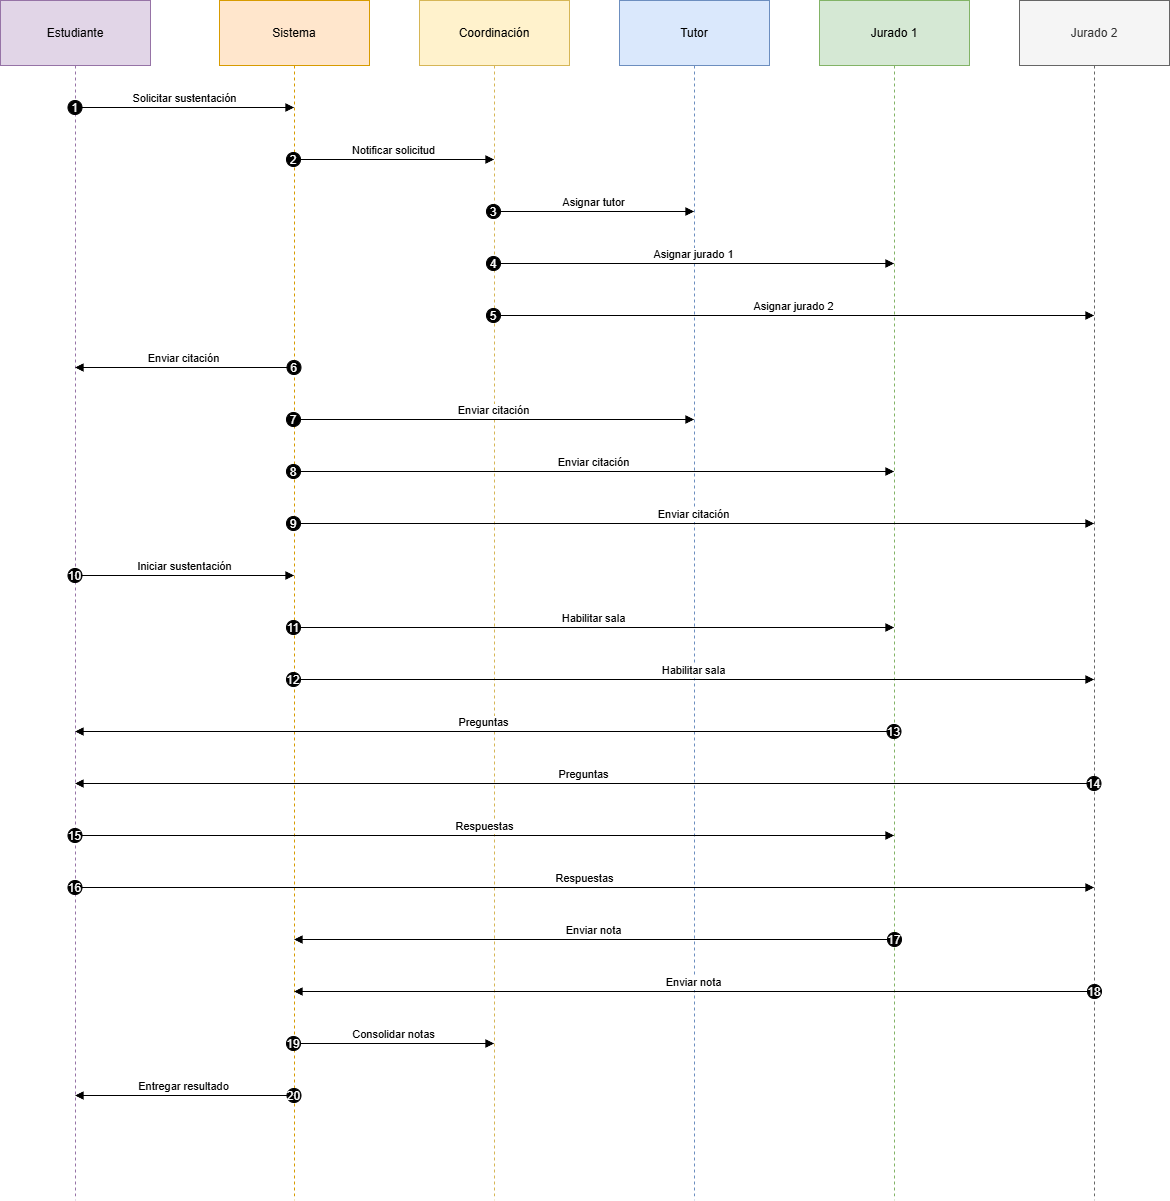

The diagram above was exported from draw.io. Its source (the exported page's mxGraphModel, read from the mxfile embedded in the PNG):
<mxGraphModel dx="872" dy="465" grid="1" gridSize="10" guides="1" tooltips="1" connect="1" arrows="1" fold="1" page="1" pageScale="1" pageWidth="827" pageHeight="1169" math="0" shadow="0">
  <root>
    <mxCell id="0" />
    <mxCell id="1" parent="0" />
    <mxCell id="relOS2O3tVW0laVJq9QC-1" value="Estudiante" style="shape=umlLifeline;perimeter=lifelinePerimeter;whiteSpace=wrap;container=1;dropTarget=0;collapsible=0;recursiveResize=0;outlineConnect=0;portConstraint=eastwest;newEdgeStyle={&quot;edgeStyle&quot;:&quot;elbowEdgeStyle&quot;,&quot;elbow&quot;:&quot;vertical&quot;,&quot;curved&quot;:0,&quot;rounded&quot;:0};size=65;fillColor=#e1d5e7;strokeColor=#9673a6;" vertex="1" parent="1">
      <mxGeometry x="20" y="20" width="150" height="1200" as="geometry" />
    </mxCell>
    <mxCell id="relOS2O3tVW0laVJq9QC-2" value="Sistema" style="shape=umlLifeline;perimeter=lifelinePerimeter;whiteSpace=wrap;container=1;dropTarget=0;collapsible=0;recursiveResize=0;outlineConnect=0;portConstraint=eastwest;newEdgeStyle={&quot;edgeStyle&quot;:&quot;elbowEdgeStyle&quot;,&quot;elbow&quot;:&quot;vertical&quot;,&quot;curved&quot;:0,&quot;rounded&quot;:0};size=65;fillColor=#ffe6cc;strokeColor=#d79b00;" vertex="1" parent="1">
      <mxGeometry x="239" y="20" width="150" height="1200" as="geometry" />
    </mxCell>
    <mxCell id="relOS2O3tVW0laVJq9QC-3" value="Coordinación" style="shape=umlLifeline;perimeter=lifelinePerimeter;whiteSpace=wrap;container=1;dropTarget=0;collapsible=0;recursiveResize=0;outlineConnect=0;portConstraint=eastwest;newEdgeStyle={&quot;edgeStyle&quot;:&quot;elbowEdgeStyle&quot;,&quot;elbow&quot;:&quot;vertical&quot;,&quot;curved&quot;:0,&quot;rounded&quot;:0};size=65;fillColor=#fff2cc;strokeColor=#d6b656;" vertex="1" parent="1">
      <mxGeometry x="439" y="20" width="150" height="1200" as="geometry" />
    </mxCell>
    <mxCell id="relOS2O3tVW0laVJq9QC-4" value="Tutor" style="shape=umlLifeline;perimeter=lifelinePerimeter;whiteSpace=wrap;container=1;dropTarget=0;collapsible=0;recursiveResize=0;outlineConnect=0;portConstraint=eastwest;newEdgeStyle={&quot;edgeStyle&quot;:&quot;elbowEdgeStyle&quot;,&quot;elbow&quot;:&quot;vertical&quot;,&quot;curved&quot;:0,&quot;rounded&quot;:0};size=65;fillColor=#dae8fc;strokeColor=#6c8ebf;" vertex="1" parent="1">
      <mxGeometry x="639" y="20" width="150" height="1200" as="geometry" />
    </mxCell>
    <mxCell id="relOS2O3tVW0laVJq9QC-5" value="Jurado 1" style="shape=umlLifeline;perimeter=lifelinePerimeter;whiteSpace=wrap;container=1;dropTarget=0;collapsible=0;recursiveResize=0;outlineConnect=0;portConstraint=eastwest;newEdgeStyle={&quot;edgeStyle&quot;:&quot;elbowEdgeStyle&quot;,&quot;elbow&quot;:&quot;vertical&quot;,&quot;curved&quot;:0,&quot;rounded&quot;:0};size=65;fillColor=#d5e8d4;strokeColor=#82b366;" vertex="1" parent="1">
      <mxGeometry x="839" y="20" width="150" height="1200" as="geometry" />
    </mxCell>
    <mxCell id="relOS2O3tVW0laVJq9QC-6" value="Jurado 2" style="shape=umlLifeline;perimeter=lifelinePerimeter;whiteSpace=wrap;container=1;dropTarget=0;collapsible=0;recursiveResize=0;outlineConnect=0;portConstraint=eastwest;newEdgeStyle={&quot;edgeStyle&quot;:&quot;elbowEdgeStyle&quot;,&quot;elbow&quot;:&quot;vertical&quot;,&quot;curved&quot;:0,&quot;rounded&quot;:0};size=65;fillColor=#f5f5f5;fontColor=#333333;strokeColor=#666666;" vertex="1" parent="1">
      <mxGeometry x="1039" y="20" width="150" height="1200" as="geometry" />
    </mxCell>
    <mxCell id="relOS2O3tVW0laVJq9QC-7" value="Solicitar sustentación" style="verticalAlign=bottom;edgeStyle=elbowEdgeStyle;elbow=vertical;curved=0;rounded=0;endArrow=block;" edge="1" parent="1" source="relOS2O3tVW0laVJq9QC-1" target="relOS2O3tVW0laVJq9QC-2">
      <mxGeometry relative="1" as="geometry">
        <Array as="points">
          <mxPoint x="213" y="127" />
        </Array>
      </mxGeometry>
    </mxCell>
    <mxCell id="relOS2O3tVW0laVJq9QC-8" value="1" style="ellipse;aspect=fixed;fillColor=#000000;align=center;fontColor=#FFFFFF;" vertex="1" parent="relOS2O3tVW0laVJq9QC-7">
      <mxGeometry width="14" height="14" relative="1" as="geometry">
        <mxPoint x="-117" y="-7" as="offset" />
      </mxGeometry>
    </mxCell>
    <mxCell id="relOS2O3tVW0laVJq9QC-9" value="Notificar solicitud" style="verticalAlign=bottom;edgeStyle=elbowEdgeStyle;elbow=vertical;curved=0;rounded=0;endArrow=block;" edge="1" parent="1" source="relOS2O3tVW0laVJq9QC-2" target="relOS2O3tVW0laVJq9QC-3">
      <mxGeometry relative="1" as="geometry">
        <Array as="points">
          <mxPoint x="423" y="179" />
        </Array>
      </mxGeometry>
    </mxCell>
    <mxCell id="relOS2O3tVW0laVJq9QC-10" value="2" style="ellipse;aspect=fixed;fillColor=#000000;align=center;fontColor=#FFFFFF;" vertex="1" parent="relOS2O3tVW0laVJq9QC-9">
      <mxGeometry width="14" height="14" relative="1" as="geometry">
        <mxPoint x="-107.5" y="-7" as="offset" />
      </mxGeometry>
    </mxCell>
    <mxCell id="relOS2O3tVW0laVJq9QC-11" value="Asignar tutor" style="verticalAlign=bottom;edgeStyle=elbowEdgeStyle;elbow=vertical;curved=0;rounded=0;endArrow=block;" edge="1" parent="1" source="relOS2O3tVW0laVJq9QC-3" target="relOS2O3tVW0laVJq9QC-4">
      <mxGeometry relative="1" as="geometry">
        <Array as="points">
          <mxPoint x="623" y="231" />
        </Array>
      </mxGeometry>
    </mxCell>
    <mxCell id="relOS2O3tVW0laVJq9QC-12" value="3" style="ellipse;aspect=fixed;fillColor=#000000;align=center;fontColor=#FFFFFF;" vertex="1" parent="relOS2O3tVW0laVJq9QC-11">
      <mxGeometry width="14" height="14" relative="1" as="geometry">
        <mxPoint x="-107.5" y="-7" as="offset" />
      </mxGeometry>
    </mxCell>
    <mxCell id="relOS2O3tVW0laVJq9QC-13" value="Asignar jurado 1" style="verticalAlign=bottom;edgeStyle=elbowEdgeStyle;elbow=vertical;curved=0;rounded=0;endArrow=block;" edge="1" parent="1" source="relOS2O3tVW0laVJq9QC-3" target="relOS2O3tVW0laVJq9QC-5">
      <mxGeometry relative="1" as="geometry">
        <Array as="points">
          <mxPoint x="723" y="283" />
        </Array>
      </mxGeometry>
    </mxCell>
    <mxCell id="relOS2O3tVW0laVJq9QC-14" value="4" style="ellipse;aspect=fixed;fillColor=#000000;align=center;fontColor=#FFFFFF;" vertex="1" parent="relOS2O3tVW0laVJq9QC-13">
      <mxGeometry width="14" height="14" relative="1" as="geometry">
        <mxPoint x="-207.5" y="-7" as="offset" />
      </mxGeometry>
    </mxCell>
    <mxCell id="relOS2O3tVW0laVJq9QC-15" value="Asignar jurado 2" style="verticalAlign=bottom;edgeStyle=elbowEdgeStyle;elbow=vertical;curved=0;rounded=0;endArrow=block;" edge="1" parent="1" source="relOS2O3tVW0laVJq9QC-3" target="relOS2O3tVW0laVJq9QC-6">
      <mxGeometry relative="1" as="geometry">
        <Array as="points">
          <mxPoint x="823" y="335" />
        </Array>
      </mxGeometry>
    </mxCell>
    <mxCell id="relOS2O3tVW0laVJq9QC-16" value="5" style="ellipse;aspect=fixed;fillColor=#000000;align=center;fontColor=#FFFFFF;" vertex="1" parent="relOS2O3tVW0laVJq9QC-15">
      <mxGeometry width="14" height="14" relative="1" as="geometry">
        <mxPoint x="-307.5" y="-7" as="offset" />
      </mxGeometry>
    </mxCell>
    <mxCell id="relOS2O3tVW0laVJq9QC-17" value="Enviar citación" style="verticalAlign=bottom;edgeStyle=elbowEdgeStyle;elbow=vertical;curved=0;rounded=0;endArrow=block;" edge="1" parent="1" source="relOS2O3tVW0laVJq9QC-2" target="relOS2O3tVW0laVJq9QC-1">
      <mxGeometry relative="1" as="geometry">
        <Array as="points">
          <mxPoint x="216" y="387" />
        </Array>
      </mxGeometry>
    </mxCell>
    <mxCell id="relOS2O3tVW0laVJq9QC-18" value="6" style="ellipse;aspect=fixed;fillColor=#000000;align=center;fontColor=#FFFFFF;" vertex="1" parent="relOS2O3tVW0laVJq9QC-17">
      <mxGeometry width="14" height="14" relative="1" as="geometry">
        <mxPoint x="103" y="-7" as="offset" />
      </mxGeometry>
    </mxCell>
    <mxCell id="relOS2O3tVW0laVJq9QC-19" value="Enviar citación" style="verticalAlign=bottom;edgeStyle=elbowEdgeStyle;elbow=vertical;curved=0;rounded=0;endArrow=block;" edge="1" parent="1" source="relOS2O3tVW0laVJq9QC-2" target="relOS2O3tVW0laVJq9QC-4">
      <mxGeometry relative="1" as="geometry">
        <Array as="points">
          <mxPoint x="523" y="439" />
        </Array>
      </mxGeometry>
    </mxCell>
    <mxCell id="relOS2O3tVW0laVJq9QC-20" value="7" style="ellipse;aspect=fixed;fillColor=#000000;align=center;fontColor=#FFFFFF;" vertex="1" parent="relOS2O3tVW0laVJq9QC-19">
      <mxGeometry width="14" height="14" relative="1" as="geometry">
        <mxPoint x="-207.5" y="-7" as="offset" />
      </mxGeometry>
    </mxCell>
    <mxCell id="relOS2O3tVW0laVJq9QC-21" value="Enviar citación" style="verticalAlign=bottom;edgeStyle=elbowEdgeStyle;elbow=vertical;curved=0;rounded=0;endArrow=block;" edge="1" parent="1" source="relOS2O3tVW0laVJq9QC-2" target="relOS2O3tVW0laVJq9QC-5">
      <mxGeometry relative="1" as="geometry">
        <Array as="points">
          <mxPoint x="623" y="491" />
        </Array>
      </mxGeometry>
    </mxCell>
    <mxCell id="relOS2O3tVW0laVJq9QC-22" value="8" style="ellipse;aspect=fixed;fillColor=#000000;align=center;fontColor=#FFFFFF;" vertex="1" parent="relOS2O3tVW0laVJq9QC-21">
      <mxGeometry width="14" height="14" relative="1" as="geometry">
        <mxPoint x="-307.5" y="-7" as="offset" />
      </mxGeometry>
    </mxCell>
    <mxCell id="relOS2O3tVW0laVJq9QC-23" value="Enviar citación" style="verticalAlign=bottom;edgeStyle=elbowEdgeStyle;elbow=vertical;curved=0;rounded=0;endArrow=block;" edge="1" parent="1" source="relOS2O3tVW0laVJq9QC-2" target="relOS2O3tVW0laVJq9QC-6">
      <mxGeometry relative="1" as="geometry">
        <Array as="points">
          <mxPoint x="723" y="543" />
        </Array>
      </mxGeometry>
    </mxCell>
    <mxCell id="relOS2O3tVW0laVJq9QC-24" value="9" style="ellipse;aspect=fixed;fillColor=#000000;align=center;fontColor=#FFFFFF;" vertex="1" parent="relOS2O3tVW0laVJq9QC-23">
      <mxGeometry width="14" height="14" relative="1" as="geometry">
        <mxPoint x="-407.5" y="-7" as="offset" />
      </mxGeometry>
    </mxCell>
    <mxCell id="relOS2O3tVW0laVJq9QC-25" value="Iniciar sustentación" style="verticalAlign=bottom;edgeStyle=elbowEdgeStyle;elbow=vertical;curved=0;rounded=0;endArrow=block;" edge="1" parent="1" source="relOS2O3tVW0laVJq9QC-1" target="relOS2O3tVW0laVJq9QC-2">
      <mxGeometry relative="1" as="geometry">
        <Array as="points">
          <mxPoint x="213" y="595" />
        </Array>
      </mxGeometry>
    </mxCell>
    <mxCell id="relOS2O3tVW0laVJq9QC-26" value="10" style="ellipse;aspect=fixed;fillColor=#000000;align=center;fontColor=#FFFFFF;" vertex="1" parent="relOS2O3tVW0laVJq9QC-25">
      <mxGeometry width="14" height="14" relative="1" as="geometry">
        <mxPoint x="-117" y="-7" as="offset" />
      </mxGeometry>
    </mxCell>
    <mxCell id="relOS2O3tVW0laVJq9QC-27" value="Habilitar sala" style="verticalAlign=bottom;edgeStyle=elbowEdgeStyle;elbow=vertical;curved=0;rounded=0;endArrow=block;" edge="1" parent="1" source="relOS2O3tVW0laVJq9QC-2" target="relOS2O3tVW0laVJq9QC-5">
      <mxGeometry relative="1" as="geometry">
        <Array as="points">
          <mxPoint x="623" y="647" />
        </Array>
      </mxGeometry>
    </mxCell>
    <mxCell id="relOS2O3tVW0laVJq9QC-28" value="11" style="ellipse;aspect=fixed;fillColor=#000000;align=center;fontColor=#FFFFFF;" vertex="1" parent="relOS2O3tVW0laVJq9QC-27">
      <mxGeometry width="14" height="14" relative="1" as="geometry">
        <mxPoint x="-307.5" y="-7" as="offset" />
      </mxGeometry>
    </mxCell>
    <mxCell id="relOS2O3tVW0laVJq9QC-29" value="Habilitar sala" style="verticalAlign=bottom;edgeStyle=elbowEdgeStyle;elbow=vertical;curved=0;rounded=0;endArrow=block;" edge="1" parent="1" source="relOS2O3tVW0laVJq9QC-2" target="relOS2O3tVW0laVJq9QC-6">
      <mxGeometry relative="1" as="geometry">
        <Array as="points">
          <mxPoint x="723" y="699" />
        </Array>
      </mxGeometry>
    </mxCell>
    <mxCell id="relOS2O3tVW0laVJq9QC-30" value="12" style="ellipse;aspect=fixed;fillColor=#000000;align=center;fontColor=#FFFFFF;" vertex="1" parent="relOS2O3tVW0laVJq9QC-29">
      <mxGeometry width="14" height="14" relative="1" as="geometry">
        <mxPoint x="-407.5" y="-7" as="offset" />
      </mxGeometry>
    </mxCell>
    <mxCell id="relOS2O3tVW0laVJq9QC-31" value="Preguntas" style="verticalAlign=bottom;edgeStyle=elbowEdgeStyle;elbow=vertical;curved=0;rounded=0;endArrow=block;" edge="1" parent="1" source="relOS2O3tVW0laVJq9QC-5" target="relOS2O3tVW0laVJq9QC-1">
      <mxGeometry relative="1" as="geometry">
        <Array as="points">
          <mxPoint x="516" y="751" />
        </Array>
      </mxGeometry>
    </mxCell>
    <mxCell id="relOS2O3tVW0laVJq9QC-32" value="13" style="ellipse;aspect=fixed;fillColor=#000000;align=center;fontColor=#FFFFFF;" vertex="1" parent="relOS2O3tVW0laVJq9QC-31">
      <mxGeometry width="14" height="14" relative="1" as="geometry">
        <mxPoint x="403" y="-7" as="offset" />
      </mxGeometry>
    </mxCell>
    <mxCell id="relOS2O3tVW0laVJq9QC-33" value="Preguntas" style="verticalAlign=bottom;edgeStyle=elbowEdgeStyle;elbow=vertical;curved=0;rounded=0;endArrow=block;" edge="1" parent="1" source="relOS2O3tVW0laVJq9QC-6" target="relOS2O3tVW0laVJq9QC-1">
      <mxGeometry relative="1" as="geometry">
        <Array as="points">
          <mxPoint x="616" y="803" />
        </Array>
      </mxGeometry>
    </mxCell>
    <mxCell id="relOS2O3tVW0laVJq9QC-34" value="14" style="ellipse;aspect=fixed;fillColor=#000000;align=center;fontColor=#FFFFFF;" vertex="1" parent="relOS2O3tVW0laVJq9QC-33">
      <mxGeometry width="14" height="14" relative="1" as="geometry">
        <mxPoint x="503" y="-7" as="offset" />
      </mxGeometry>
    </mxCell>
    <mxCell id="relOS2O3tVW0laVJq9QC-35" value="Respuestas" style="verticalAlign=bottom;edgeStyle=elbowEdgeStyle;elbow=vertical;curved=0;rounded=0;endArrow=block;" edge="1" parent="1" source="relOS2O3tVW0laVJq9QC-1" target="relOS2O3tVW0laVJq9QC-5">
      <mxGeometry relative="1" as="geometry">
        <Array as="points">
          <mxPoint x="513" y="855" />
        </Array>
      </mxGeometry>
    </mxCell>
    <mxCell id="relOS2O3tVW0laVJq9QC-36" value="15" style="ellipse;aspect=fixed;fillColor=#000000;align=center;fontColor=#FFFFFF;" vertex="1" parent="relOS2O3tVW0laVJq9QC-35">
      <mxGeometry width="14" height="14" relative="1" as="geometry">
        <mxPoint x="-417" y="-7" as="offset" />
      </mxGeometry>
    </mxCell>
    <mxCell id="relOS2O3tVW0laVJq9QC-37" value="Respuestas" style="verticalAlign=bottom;edgeStyle=elbowEdgeStyle;elbow=vertical;curved=0;rounded=0;endArrow=block;" edge="1" parent="1" source="relOS2O3tVW0laVJq9QC-1" target="relOS2O3tVW0laVJq9QC-6">
      <mxGeometry relative="1" as="geometry">
        <Array as="points">
          <mxPoint x="613" y="907" />
        </Array>
      </mxGeometry>
    </mxCell>
    <mxCell id="relOS2O3tVW0laVJq9QC-38" value="16" style="ellipse;aspect=fixed;fillColor=#000000;align=center;fontColor=#FFFFFF;" vertex="1" parent="relOS2O3tVW0laVJq9QC-37">
      <mxGeometry width="14" height="14" relative="1" as="geometry">
        <mxPoint x="-517" y="-7" as="offset" />
      </mxGeometry>
    </mxCell>
    <mxCell id="relOS2O3tVW0laVJq9QC-39" value="Enviar nota" style="verticalAlign=bottom;edgeStyle=elbowEdgeStyle;elbow=vertical;curved=0;rounded=0;endArrow=block;" edge="1" parent="1" source="relOS2O3tVW0laVJq9QC-5" target="relOS2O3tVW0laVJq9QC-2">
      <mxGeometry relative="1" as="geometry">
        <Array as="points">
          <mxPoint x="626" y="959" />
        </Array>
      </mxGeometry>
    </mxCell>
    <mxCell id="relOS2O3tVW0laVJq9QC-40" value="17" style="ellipse;aspect=fixed;fillColor=#000000;align=center;fontColor=#FFFFFF;" vertex="1" parent="relOS2O3tVW0laVJq9QC-39">
      <mxGeometry width="14" height="14" relative="1" as="geometry">
        <mxPoint x="293.5" y="-7" as="offset" />
      </mxGeometry>
    </mxCell>
    <mxCell id="relOS2O3tVW0laVJq9QC-41" value="Enviar nota" style="verticalAlign=bottom;edgeStyle=elbowEdgeStyle;elbow=vertical;curved=0;rounded=0;endArrow=block;" edge="1" parent="1" source="relOS2O3tVW0laVJq9QC-6" target="relOS2O3tVW0laVJq9QC-2">
      <mxGeometry relative="1" as="geometry">
        <Array as="points">
          <mxPoint x="726" y="1011" />
        </Array>
      </mxGeometry>
    </mxCell>
    <mxCell id="relOS2O3tVW0laVJq9QC-42" value="18" style="ellipse;aspect=fixed;fillColor=#000000;align=center;fontColor=#FFFFFF;" vertex="1" parent="relOS2O3tVW0laVJq9QC-41">
      <mxGeometry width="14" height="14" relative="1" as="geometry">
        <mxPoint x="393.5" y="-7" as="offset" />
      </mxGeometry>
    </mxCell>
    <mxCell id="relOS2O3tVW0laVJq9QC-43" value="Consolidar notas" style="verticalAlign=bottom;edgeStyle=elbowEdgeStyle;elbow=vertical;curved=0;rounded=0;endArrow=block;" edge="1" parent="1" source="relOS2O3tVW0laVJq9QC-2" target="relOS2O3tVW0laVJq9QC-3">
      <mxGeometry relative="1" as="geometry">
        <Array as="points">
          <mxPoint x="423" y="1063" />
        </Array>
      </mxGeometry>
    </mxCell>
    <mxCell id="relOS2O3tVW0laVJq9QC-44" value="19" style="ellipse;aspect=fixed;fillColor=#000000;align=center;fontColor=#FFFFFF;" vertex="1" parent="relOS2O3tVW0laVJq9QC-43">
      <mxGeometry width="14" height="14" relative="1" as="geometry">
        <mxPoint x="-107.5" y="-7" as="offset" />
      </mxGeometry>
    </mxCell>
    <mxCell id="relOS2O3tVW0laVJq9QC-45" value="Entregar resultado" style="verticalAlign=bottom;edgeStyle=elbowEdgeStyle;elbow=vertical;curved=0;rounded=0;endArrow=block;" edge="1" parent="1" source="relOS2O3tVW0laVJq9QC-2" target="relOS2O3tVW0laVJq9QC-1">
      <mxGeometry relative="1" as="geometry">
        <Array as="points">
          <mxPoint x="216" y="1115" />
        </Array>
      </mxGeometry>
    </mxCell>
    <mxCell id="relOS2O3tVW0laVJq9QC-46" value="20" style="ellipse;aspect=fixed;fillColor=#000000;align=center;fontColor=#FFFFFF;" vertex="1" parent="relOS2O3tVW0laVJq9QC-45">
      <mxGeometry width="14" height="14" relative="1" as="geometry">
        <mxPoint x="103" y="-7" as="offset" />
      </mxGeometry>
    </mxCell>
  </root>
</mxGraphModel>